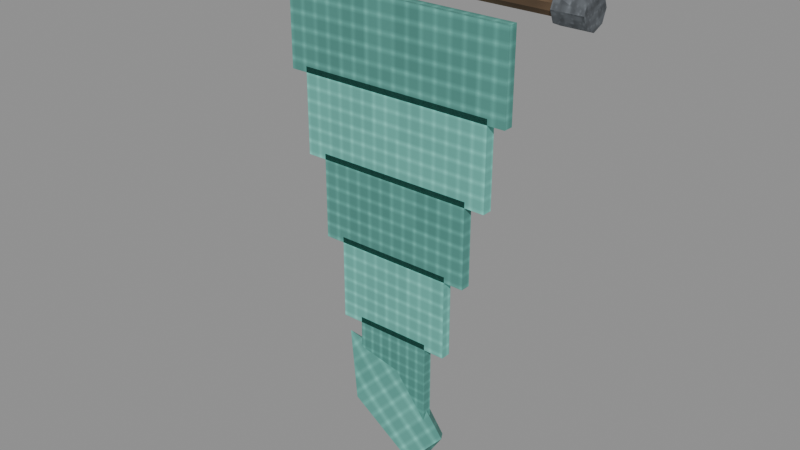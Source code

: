 # Source: crystal-banner-pennant-spirit.blend  (saved by Blender 5.0.118; exported with 4.5.12 LTS)
import bpy
from mathutils import Matrix  # noqa: F401  (used for matrix-valued properties, if any)

bpy.ops.wm.read_factory_settings(use_empty=True)
scene = bpy.context.scene
scene.name = 'Scene'

# ---- images (referenced by path relative to the original .blend; pixels are not part of the script)
import os
ASSET_DIR = os.environ.get("B2B_ASSET_DIR", "")  # directory of the original .blend (textures are referenced by path, not embedded)
HERE = os.path.dirname(os.path.abspath(__file__))  # packed textures are extracted next to this script under _unpacked/

def load_image(name, relpath, width, height, colorspace="sRGB"):
    """Load a texture the original file referenced (path relative to the .blend, or extracted next to this script)."""
    p = next((c for c in (os.path.join(HERE, relpath), os.path.join(ASSET_DIR, relpath)) if relpath and os.path.exists(c)), "")
    if p:
        img = bpy.data.images.load(p, check_existing=True)
        img.name = name
    else:  # same state as the original file: an image datablock whose file is absent (Cycles renders it pink)
        img = bpy.data.images.new(name, width, height)
        img.source = "FILE"
        img.filepath = "//" + (relpath or name)
    img.colorspace_settings.name = colorspace
    return img
img_magenheim_surface_timber = load_image('magenheim.surface.timber', '_unpacked/2ef9a5accc0e42b6.2da1f34a.png', 64, 64, 'sRGB')
img_magenheim_surface_metal = load_image('magenheim.surface.metal', '_unpacked/92bb42208b3e85ca.01f1a9b4.png', 64, 64, 'sRGB')
img_magenheim_surface_cloth = load_image('magenheim.surface.cloth', '_unpacked/6a20bc2d3d9d33d6.dee47d1c.png', 64, 64, 'sRGB')
img_magenheim_surface_crystal = load_image('magenheim.surface.crystal', '_unpacked/13aac57fc9315b39.0b82ce2e.png', 64, 64, 'sRGB')

# ---- materials (node trees are filled in below, after node groups)
mat_magenheim_banner_wood = bpy.data.materials.new('magenheim.banner.wood')
mat_magenheim_banner_wood.use_backface_culling = True
mat_magenheim_banner_iron = bpy.data.materials.new('magenheim.banner.iron')
mat_magenheim_banner_iron.use_backface_culling = True
mat_magenheim_banner_cloth = bpy.data.materials.new('magenheim.banner.cloth')
mat_magenheim_banner_cloth.use_backface_culling = True
mat_magenheim_banner_cloth_bright = bpy.data.materials.new('magenheim.banner.cloth-bright')
mat_magenheim_banner_cloth_bright.use_backface_culling = True
mat_magenheim_banner_crystal = bpy.data.materials.new('magenheim.banner.crystal')
mat_magenheim_banner_crystal.use_backface_culling = True

# ---- material node trees
mat_magenheim_banner_wood.use_nodes = True; mat_magenheim_banner_wood.node_tree.nodes.clear()
_N = mat_magenheim_banner_wood.node_tree.nodes; _L = mat_magenheim_banner_wood.node_tree.links
n0 = _N.new('ShaderNodeBsdfPrincipled'); n0.name = 'Principled BSDF'; n0.location = (-200, 100)
n0.inputs[2].default_value = 0.88
n0.inputs[27].default_value = (0.0, 0.0, 0.0, 1.0)
n0.inputs[28].default_value = 1.0
n1 = _N.new('ShaderNodeOutputMaterial'); n1.name = 'Material Output'; n1.location = (200, 100)
n2 = _N.new('ShaderNodeTexImage'); n2.name = 'Image Texture'; n2.location = (0, 0)
n2.image = img_magenheim_surface_timber
n3 = _N.new('ShaderNodeMixRGB'); n3.name = 'Mix (Legacy)'; n3.location = (0, 0)
n3.blend_type = 'MULTIPLY'
n3.inputs[0].default_value = 1.0
n3.inputs[2].default_value = (0.24, 0.15, 0.08, 1.0)
_L.new(n0.outputs[0], n1.inputs[0])
_L.new(n2.outputs[0], n3.inputs[1])
_L.new(n3.outputs[0], n0.inputs[0])
n1.is_active_output = True
mat_magenheim_banner_iron.use_nodes = True; mat_magenheim_banner_iron.node_tree.nodes.clear()
_N = mat_magenheim_banner_iron.node_tree.nodes; _L = mat_magenheim_banner_iron.node_tree.links
n0 = _N.new('ShaderNodeBsdfPrincipled'); n0.name = 'Principled BSDF'; n0.location = (-200, 100)
n0.inputs[1].default_value = 0.62
n0.inputs[2].default_value = 0.72
n0.inputs[27].default_value = (0.0, 0.0, 0.0, 1.0)
n0.inputs[28].default_value = 1.0
n1 = _N.new('ShaderNodeOutputMaterial'); n1.name = 'Material Output'; n1.location = (200, 100)
n2 = _N.new('ShaderNodeTexImage'); n2.name = 'Image Texture'; n2.location = (0, 0)
n2.image = img_magenheim_surface_metal
n3 = _N.new('ShaderNodeMixRGB'); n3.name = 'Mix (Legacy)'; n3.location = (0, 0)
n3.blend_type = 'MULTIPLY'
n3.inputs[0].default_value = 1.0
n3.inputs[2].default_value = (0.28, 0.31, 0.34, 1.0)
_L.new(n0.outputs[0], n1.inputs[0])
_L.new(n2.outputs[0], n3.inputs[1])
_L.new(n3.outputs[0], n0.inputs[0])
n1.is_active_output = True
mat_magenheim_banner_cloth.use_nodes = True; mat_magenheim_banner_cloth.node_tree.nodes.clear()
_N = mat_magenheim_banner_cloth.node_tree.nodes; _L = mat_magenheim_banner_cloth.node_tree.links
n0 = _N.new('ShaderNodeBsdfPrincipled'); n0.name = 'Principled BSDF'; n0.location = (-200, 100)
n0.inputs[2].default_value = 0.92
n0.inputs[27].default_value = (0.0, 0.0, 0.0, 1.0)
n0.inputs[28].default_value = 1.0
n1 = _N.new('ShaderNodeOutputMaterial'); n1.name = 'Material Output'; n1.location = (200, 100)
n2 = _N.new('ShaderNodeTexImage'); n2.name = 'Image Texture'; n2.location = (0, 0)
n2.image = img_magenheim_surface_cloth
n3 = _N.new('ShaderNodeMixRGB'); n3.name = 'Mix (Legacy)'; n3.location = (0, 0)
n3.blend_type = 'MULTIPLY'
n3.inputs[0].default_value = 1.0
n3.inputs[2].default_value = (0.1872, 0.6624, 0.5616, 1.0)
_L.new(n0.outputs[0], n1.inputs[0])
_L.new(n2.outputs[0], n3.inputs[1])
_L.new(n3.outputs[0], n0.inputs[0])
n1.is_active_output = True
mat_magenheim_banner_cloth_bright.use_nodes = True; mat_magenheim_banner_cloth_bright.node_tree.nodes.clear()
_N = mat_magenheim_banner_cloth_bright.node_tree.nodes; _L = mat_magenheim_banner_cloth_bright.node_tree.links
n0 = _N.new('ShaderNodeBsdfPrincipled'); n0.name = 'Principled BSDF'; n0.location = (-200, 100)
n0.inputs[2].default_value = 0.88
n0.inputs[27].default_value = (0.0156, 0.0552, 0.0468, 1.0)
n0.inputs[28].default_value = 1.0
n1 = _N.new('ShaderNodeOutputMaterial'); n1.name = 'Material Output'; n1.location = (200, 100)
n2 = _N.new('ShaderNodeTexImage'); n2.name = 'Image Texture'; n2.location = (0, 0)
n2.image = img_magenheim_surface_cloth
n3 = _N.new('ShaderNodeMixRGB'); n3.name = 'Mix (Legacy)'; n3.location = (0, 0)
n3.blend_type = 'MULTIPLY'
n3.inputs[0].default_value = 1.0
n3.inputs[2].default_value = (0.26, 0.92, 0.78, 1.0)
_L.new(n0.outputs[0], n1.inputs[0])
_L.new(n2.outputs[0], n3.inputs[1])
_L.new(n3.outputs[0], n0.inputs[0])
n1.is_active_output = True
mat_magenheim_banner_crystal.use_nodes = True; mat_magenheim_banner_crystal.node_tree.nodes.clear()
_N = mat_magenheim_banner_crystal.node_tree.nodes; _L = mat_magenheim_banner_crystal.node_tree.links
n0 = _N.new('ShaderNodeBsdfPrincipled'); n0.name = 'Principled BSDF'; n0.location = (-200, 100)
n0.inputs[1].default_value = 0.03
n0.inputs[2].default_value = 0.22
n0.inputs[27].default_value = (0.1289, 0.34, 0.3322, 1.0)
n0.inputs[28].default_value = 1.0
n1 = _N.new('ShaderNodeOutputMaterial'); n1.name = 'Material Output'; n1.location = (200, 100)
n2 = _N.new('ShaderNodeTexImage'); n2.name = 'Image Texture'; n2.location = (0, 0)
n2.image = img_magenheim_surface_crystal
n3 = _N.new('ShaderNodeMixRGB'); n3.name = 'Mix (Legacy)'; n3.location = (0, 0)
n3.blend_type = 'MULTIPLY'
n3.inputs[0].default_value = 1.0
n3.inputs[2].default_value = (0.379, 1.0, 0.977, 1.0)
_L.new(n0.outputs[0], n1.inputs[0])
_L.new(n2.outputs[0], n3.inputs[1])
_L.new(n3.outputs[0], n0.inputs[0])
n1.is_active_output = True

# ---- meshes
me_top_rod = bpy.data.meshes.new('top-rod')
me_top_rod.from_pydata([(0.56, -1.863e-09, 0.035), (0.56, -0.02057, 0.02832), (0.56, -0.03329, 0.01082), (0.56, -0.03329, -0.01082), (0.56, -0.02057, -0.02832), (0.56, 1.197e-09, -0.035), (0.56, 0.02057, -0.02832), (0.56, 0.03329, -0.01082), (0.56, 0.03329, 0.01082), (0.56, 0.02057, 0.02832), (-0.56, -1.863e-09, 0.035), (-0.56, -0.02057, 0.02832), (-0.56, -0.03329, 0.01082), (-0.56, -0.03329, -0.01082), (-0.56, -0.02057, -0.02832), (-0.56, 1.197e-09, -0.035), (-0.56, 0.02057, -0.02832), (-0.56, 0.03329, -0.01082), (-0.56, 0.03329, 0.01082), (-0.56, 0.02057, 0.02832), (0.56, -1.863e-09, 5.96e-08), (-0.56, -1.863e-09, -5.96e-08)], [], [(0, 10, 1), (1, 10, 11), (20, 0, 1), (21, 11, 10), (1, 11, 2), (2, 11, 12), (20, 1, 2), (21, 12, 11), (2, 12, 3), (3, 12, 13), (20, 2, 3), (21, 13, 12), (3, 13, 4), (4, 13, 14), (20, 3, 4), (21, 14, 13), (4, 14, 5), (5, 14, 15), (20, 4, 5), (21, 15, 14), (5, 15, 6), (6, 15, 16), (20, 5, 6), (21, 16, 15), (6, 16, 7), (7, 16, 17), (20, 6, 7), (21, 17, 16), (7, 17, 8), (8, 17, 18), (20, 7, 8), (21, 18, 17), (8, 18, 9), (9, 18, 19), (20, 8, 9), (21, 19, 18), (9, 19, 0), (0, 19, 10), (20, 9, 0), (21, 10, 19)])
_uv = me_top_rod.uv_layers.new(name='UVMap')
_uv.uv.foreach_set('vector', [0.1867, 0.002353, 0.1867, 0.9976, 0.1674, 0.002353, 0.1674, 0.002353, 0.1867, 0.9976, 0.1674, 0.9976, 0.221, 0.03346, 0.2505, 0.02384, 0.2505, 0.04307, 0.221, 0.1004, 0.1914, 0.09076, 0.2027, 0.0752, 0.1674, 0.002353, 0.1674, 0.9976, 0.1519, 0.002353, 0.1519, 0.002353, 0.1674, 0.9976, 0.1519, 0.9976, 0.221, 0.03346, 0.2505, 0.04307, 0.2392, 0.05862, 0.221, 0.1004, 0.1914, 0.11, 0.1914, 0.09076, 0.1077, 0.002353, 0.1077, 0.9976, 0.09216, 0.002353, 0.09216, 0.002353, 0.1077, 0.9976, 0.09216, 0.9976, 0.221, 0.03346, 0.2392, 0.05862, 0.221, 0.06456, 0.221, 0.1004, 0.2027, 0.1255, 0.1914, 0.11, 0.09216, 0.002353, 0.09216, 0.9976, 0.07293, 0.002353, 0.07293, 0.002353, 0.09216, 0.9976, 0.07293, 0.9976, 0.221, 0.03346, 0.221, 0.06456, 0.2027, 0.05862, 0.221, 0.1004, 0.221, 0.1315, 0.2027, 0.1255, 0.07293, 0.002353, 0.07293, 0.9976, 0.05738, 0.002353, 0.05738, 0.002353, 0.07293, 0.9976, 0.05738, 0.9976, 0.221, 0.03346, 0.2027, 0.05862, 0.1914, 0.04307, 0.221, 0.1004, 0.2392, 0.1255, 0.221, 0.1315, 0.1472, 0.002353, 0.1472, 0.9976, 0.128, 0.002353, 0.128, 0.002353, 0.1472, 0.9976, 0.128, 0.9976, 0.221, 0.03346, 0.1914, 0.04307, 0.1914, 0.02384, 0.221, 0.1004, 0.2505, 0.11, 0.2392, 0.1255, 0.128, 0.002353, 0.128, 0.9976, 0.1124, 0.002353, 0.1124, 0.002353, 0.128, 0.9976, 0.1124, 0.9976, 0.221, 0.03346, 0.1914, 0.02384, 0.2027, 0.008293, 0.221, 0.1004, 0.2505, 0.09076, 0.2505, 0.11, 0.002353, 0.9976, 0.002353, 0.002353, 0.0179, 0.9976, 0.0179, 0.9976, 0.002353, 0.002353, 0.0179, 0.002353, 0.221, 0.03346, 0.2027, 0.008293, 0.221, 0.002353, 0.221, 0.1004, 0.2392, 0.0752, 0.2505, 0.09076, 0.0179, 0.9976, 0.0179, 0.002353, 0.03713, 0.9976, 0.03713, 0.9976, 0.0179, 0.002353, 0.03713, 0.002353, 0.221, 0.03346, 0.221, 0.002353, 0.2392, 0.008293, 0.221, 0.1004, 0.221, 0.06926, 0.2392, 0.0752, 0.03713, 0.9976, 0.03713, 0.002353, 0.05268, 0.9976, 0.05268, 0.9976, 0.03713, 0.002353, 0.05268, 0.002353, 0.221, 0.03346, 0.2392, 0.008293, 0.2505, 0.02384, 0.221, 0.1004, 0.2027, 0.0752, 0.221, 0.06926])
me_top_rod.materials.append(mat_magenheim_banner_wood)
me_top_rod.update()
me_left_cap = bpy.data.meshes.new('left-cap')
me_left_cap.from_pydata([(0.05, 0.0, 0.055), (0.05, -0.03889, 0.03889), (0.05, -0.055, 0.0), (0.05, -0.03889, -0.03889), (0.05, 4.808e-09, -0.055), (0.05, 0.03889, -0.03889), (0.05, 0.055, 0.0), (0.05, 0.03889, 0.03889), (-0.05, 0.0, 0.055), (-0.05, -0.03889, 0.03889), (-0.05, -0.055, 0.0), (-0.05, -0.03889, -0.03889), (-0.05, 4.808e-09, -0.055), (-0.05, 0.03889, -0.03889), (-0.05, 0.055, 0.0), (-0.05, 0.03889, 0.03889), (0.05, 0.0, 0.0), (-0.05, 0.0, 0.0)], [], [(0, 8, 1), (1, 8, 9), (16, 0, 1), (17, 9, 8), (1, 9, 2), (2, 9, 10), (16, 1, 2), (17, 10, 9), (2, 10, 3), (3, 10, 11), (16, 2, 3), (17, 11, 10), (3, 11, 4), (4, 11, 12), (16, 3, 4), (17, 12, 11), (4, 12, 5), (5, 12, 13), (16, 4, 5), (17, 13, 12), (5, 13, 6), (6, 13, 14), (16, 5, 6), (17, 14, 13), (6, 14, 7), (7, 14, 15), (16, 6, 7), (17, 15, 14), (7, 15, 0), (0, 15, 8), (16, 7, 0), (17, 8, 15)])
_uv = me_left_cap.uv_layers.new(name='UVMap')
_uv.uv.foreach_set('vector', [0.6649, 0.3708, 0.6649, 0.7188, 0.5184, 0.3708, 0.5184, 0.3708, 0.6649, 0.7188, 0.5184, 0.7188, 0.5477, 0.1826, 0.4744, 0.005737, 0.6209, 0.005736, 0.1826, 0.1826, 0.005737, 0.1093, 0.1093, 0.005736, 0.9943, 0.3708, 0.9943, 0.7188, 0.8907, 0.3708, 0.7799, 0.7339, 0.7799, 0.3708, 0.8792, 0.4004, 0.5477, 0.1826, 0.6209, 0.005736, 0.7245, 0.1093, 0.1826, 0.1826, 0.005736, 0.2558, 0.005737, 0.1093, 0.986, 0.005736, 0.986, 0.3537, 0.8395, 0.005736, 0.8395, 0.005736, 0.986, 0.3537, 0.8395, 0.3537, 0.5477, 0.1826, 0.7245, 0.1093, 0.7245, 0.2558, 0.1826, 0.1826, 0.1093, 0.3594, 0.005736, 0.2558, 0.8395, 0.005736, 0.8395, 0.3537, 0.736, 0.005736, 0.2454, 0.4422, 0.2454, 0.8052, 0.1461, 0.7757, 0.5477, 0.1826, 0.7245, 0.2558, 0.6209, 0.3594, 0.1826, 0.1826, 0.2558, 0.3594, 0.1093, 0.3594, 0.2454, 0.4422, 0.1461, 0.7757, 0.105, 0.4004, 0.105, 0.4004, 0.1461, 0.7757, 0.005736, 0.7339, 0.5477, 0.1826, 0.6209, 0.3594, 0.4744, 0.3594, 0.1826, 0.1826, 0.3594, 0.2558, 0.2558, 0.3594, 0.105, 0.4004, 0.005736, 0.7339, 0.005736, 0.3708, 0.4034, 0.3708, 0.5069, 0.7188, 0.4034, 0.7188, 0.5477, 0.1826, 0.4744, 0.3594, 0.3708, 0.2558, 0.1826, 0.1826, 0.3594, 0.1093, 0.3594, 0.2558, 0.4034, 0.3708, 0.4034, 0.7188, 0.2569, 0.3708, 0.2569, 0.3708, 0.4034, 0.7188, 0.2569, 0.7188, 0.5477, 0.1826, 0.3708, 0.2558, 0.3708, 0.1093, 0.1826, 0.1826, 0.2558, 0.005736, 0.3594, 0.1093, 0.7685, 0.3708, 0.7685, 0.7188, 0.6649, 0.3708, 0.6649, 0.3708, 0.7685, 0.7188, 0.6649, 0.7188, 0.5477, 0.1826, 0.3708, 0.1093, 0.4744, 0.005737, 0.1826, 0.1826, 0.1093, 0.005736, 0.2558, 0.005736])
me_left_cap.materials.append(mat_magenheim_banner_iron)
me_left_cap.update()
me_right_cap = bpy.data.meshes.new('right-cap')
me_right_cap.from_pydata([(0.05, 0.0, 0.055), (0.05, -0.03889, 0.03889), (0.05, -0.055, 0.0), (0.05, -0.03889, -0.03889), (0.05, 4.808e-09, -0.055), (0.05, 0.03889, -0.03889), (0.05, 0.055, 0.0), (0.05, 0.03889, 0.03889), (-0.05, 0.0, 0.055), (-0.05, -0.03889, 0.03889), (-0.05, -0.055, 0.0), (-0.05, -0.03889, -0.03889), (-0.05, 4.808e-09, -0.055), (-0.05, 0.03889, -0.03889), (-0.05, 0.055, 0.0), (-0.05, 0.03889, 0.03889), (0.05, 0.0, 0.0), (-0.05, 0.0, 0.0)], [], [(0, 8, 1), (1, 8, 9), (16, 0, 1), (17, 9, 8), (1, 9, 2), (2, 9, 10), (16, 1, 2), (17, 10, 9), (2, 10, 3), (3, 10, 11), (16, 2, 3), (17, 11, 10), (3, 11, 4), (4, 11, 12), (16, 3, 4), (17, 12, 11), (4, 12, 5), (5, 12, 13), (16, 4, 5), (17, 13, 12), (5, 13, 6), (6, 13, 14), (16, 5, 6), (17, 14, 13), (6, 14, 7), (7, 14, 15), (16, 6, 7), (17, 15, 14), (7, 15, 0), (0, 15, 8), (16, 7, 0), (17, 8, 15)])
_uv = me_right_cap.uv_layers.new(name='UVMap')
_uv.uv.foreach_set('vector', [0.6649, 0.3708, 0.6649, 0.7188, 0.5184, 0.3708, 0.5184, 0.3708, 0.6649, 0.7188, 0.5184, 0.7188, 0.5477, 0.1826, 0.4744, 0.005737, 0.6209, 0.005736, 0.1826, 0.1826, 0.005737, 0.1093, 0.1093, 0.005736, 0.7799, 0.7044, 0.8792, 0.3708, 0.8792, 0.7339, 0.8907, 0.3708, 0.9943, 0.7188, 0.8907, 0.7188, 0.5477, 0.1826, 0.6209, 0.005736, 0.7245, 0.1093, 0.1826, 0.1826, 0.005736, 0.2558, 0.005737, 0.1093, 0.736, 0.3537, 0.736, 0.005737, 0.8824, 0.3537, 0.8824, 0.3537, 0.736, 0.005737, 0.8824, 0.005737, 0.5477, 0.1826, 0.7245, 0.1093, 0.7245, 0.2558, 0.1826, 0.1826, 0.1093, 0.3594, 0.005736, 0.2558, 0.8824, 0.3537, 0.8824, 0.005737, 0.986, 0.3537, 0.2454, 0.4422, 0.2454, 0.8052, 0.1461, 0.7757, 0.5477, 0.1826, 0.7245, 0.2558, 0.6209, 0.3594, 0.1826, 0.1826, 0.2558, 0.3594, 0.1093, 0.3594, 0.2454, 0.4422, 0.1461, 0.7757, 0.105, 0.4004, 0.105, 0.4004, 0.1461, 0.7757, 0.005736, 0.7339, 0.5477, 0.1826, 0.6209, 0.3594, 0.4744, 0.3594, 0.1826, 0.1826, 0.3594, 0.2558, 0.2558, 0.3594, 0.105, 0.4004, 0.005736, 0.7339, 0.005736, 0.3708, 0.4034, 0.3708, 0.5069, 0.7188, 0.4034, 0.7188, 0.5477, 0.1826, 0.4744, 0.3594, 0.3708, 0.2558, 0.1826, 0.1826, 0.3594, 0.1093, 0.3594, 0.2558, 0.4034, 0.3708, 0.4034, 0.7188, 0.2569, 0.3708, 0.2569, 0.3708, 0.4034, 0.7188, 0.2569, 0.7188, 0.5477, 0.1826, 0.3708, 0.2558, 0.3708, 0.1093, 0.1826, 0.1826, 0.2558, 0.005736, 0.3594, 0.1093, 0.7685, 0.3708, 0.7685, 0.7188, 0.6649, 0.3708, 0.6649, 0.3708, 0.7685, 0.7188, 0.6649, 0.7188, 0.5477, 0.1826, 0.3708, 0.1093, 0.4744, 0.005737, 0.1826, 0.1826, 0.1093, 0.005736, 0.2558, 0.005736])
me_right_cap.materials.append(mat_magenheim_banner_iron)
me_right_cap.update()
me_taper_0 = bpy.data.meshes.new('taper-0')
me_taper_0.from_pydata([(-0.41, 0.0175, -0.15), (0.41, 0.0175, -0.15), (0.41, 0.0175, 0.15), (-0.41, 0.0175, 0.15), (-0.41, -0.0175, -0.15), (0.41, -0.0175, -0.15), (0.41, -0.0175, 0.15), (-0.41, -0.0175, 0.15)], [], [(0, 3, 2), (0, 2, 1), (4, 5, 6), (4, 6, 7), (0, 4, 7), (0, 7, 3), (1, 2, 6), (1, 6, 5), (0, 1, 5), (0, 5, 4), (3, 7, 6), (3, 6, 2)])
_uv = me_taper_0.uv_layers.new(name='UVMap')
_uv.uv.foreach_set('vector', [0.3671, 0.9954, 0.004639, 0.9954, 0.004639, 0.004639, 0.3671, 0.9954, 0.004639, 0.004639, 0.3671, 0.004639, 0.7388, 0.004639, 0.7388, 0.9954, 0.3764, 0.9954, 0.7388, 0.004639, 0.3764, 0.9954, 0.3764, 0.004639, 0.8935, 0.3671, 0.8512, 0.3671, 0.8512, 0.004639, 0.8935, 0.3671, 0.8512, 0.004639, 0.8935, 0.004639, 0.8512, 0.7388, 0.8512, 0.3764, 0.8935, 0.3764, 0.8512, 0.7388, 0.8935, 0.3764, 0.8935, 0.7388, 0.7904, 0.004639, 0.7904, 0.9954, 0.7481, 0.9954, 0.7904, 0.004639, 0.7481, 0.9954, 0.7481, 0.004639, 0.842, 0.9954, 0.7997, 0.9954, 0.7997, 0.004639, 0.842, 0.9954, 0.7997, 0.004639, 0.842, 0.004639])
me_taper_0.materials.append(mat_magenheim_banner_cloth)
me_taper_0.update()
me_taper_1 = bpy.data.meshes.new('taper-1')
me_taper_1.from_pydata([(-0.35, 0.0175, -0.15), (0.35, 0.0175, -0.15), (0.35, 0.0175, 0.15), (-0.35, 0.0175, 0.15), (-0.35, -0.0175, -0.15), (0.35, -0.0175, -0.15), (0.35, -0.0175, 0.15), (-0.35, -0.0175, 0.15)], [], [(0, 3, 2), (0, 2, 1), (4, 5, 6), (4, 6, 7), (0, 4, 7), (0, 7, 3), (1, 2, 6), (1, 6, 5), (0, 1, 5), (0, 5, 4), (3, 7, 6), (3, 6, 2)])
_uv = me_taper_1.uv_layers.new(name='UVMap')
_uv.uv.foreach_set('vector', [0.4098, 0.9497, 0.004841, 0.9497, 0.004841, 0.004841, 0.4098, 0.9497, 0.004841, 0.004841, 0.4098, 0.004841, 0.8244, 0.004841, 0.8244, 0.9497, 0.4195, 0.9497, 0.8244, 0.004841, 0.4195, 0.9497, 0.4195, 0.004841, 0.9952, 0.4098, 0.9479, 0.4098, 0.9479, 0.004841, 0.9952, 0.4098, 0.9479, 0.004841, 0.9952, 0.004841, 0.9479, 0.8244, 0.9479, 0.4195, 0.9952, 0.4195, 0.9479, 0.8244, 0.9952, 0.4195, 0.9952, 0.8244, 0.8813, 0.004841, 0.8813, 0.9497, 0.8341, 0.9497, 0.8813, 0.004841, 0.8341, 0.9497, 0.8341, 0.004841, 0.9382, 0.9497, 0.891, 0.9497, 0.891, 0.004841, 0.9382, 0.9497, 0.891, 0.004841, 0.9382, 0.004841])
me_taper_1.materials.append(mat_magenheim_banner_cloth_bright)
me_taper_1.update()
me_taper_2 = bpy.data.meshes.new('taper-2')
me_taper_2.from_pydata([(-0.28, 0.0175, -0.15), (0.28, 0.0175, -0.15), (0.28, 0.0175, 0.15), (-0.28, 0.0175, 0.15), (-0.28, -0.0175, -0.15), (0.28, -0.0175, -0.15), (0.28, -0.0175, 0.15), (-0.28, -0.0175, 0.15)], [], [(0, 3, 2), (0, 2, 1), (4, 5, 6), (4, 6, 7), (0, 4, 7), (0, 7, 3), (1, 2, 6), (1, 6, 5), (0, 1, 5), (0, 5, 4), (3, 7, 6), (3, 6, 2)])
_uv = me_taper_2.uv_layers.new(name='UVMap')
_uv.uv.foreach_set('vector', [0.4111, 0.7636, 0.004422, 0.7636, 0.004422, 0.004422, 0.4111, 0.7636, 0.004422, 0.004422, 0.4111, 0.004422, 0.8267, 0.004422, 0.8267, 0.7636, 0.42, 0.7636, 0.8267, 0.004422, 0.42, 0.7636, 0.42, 0.004422, 0.9956, 0.4111, 0.9481, 0.4111, 0.9481, 0.004422, 0.9956, 0.4111, 0.9481, 0.004422, 0.9956, 0.004422, 0.9481, 0.8267, 0.9481, 0.42, 0.9956, 0.42, 0.9481, 0.8267, 0.9956, 0.42, 0.9956, 0.8267, 0.883, 0.004422, 0.883, 0.7636, 0.8355, 0.7636, 0.883, 0.004422, 0.8355, 0.7636, 0.8355, 0.004422, 0.9393, 0.7636, 0.8918, 0.7636, 0.8918, 0.004422, 0.9393, 0.7636, 0.8918, 0.004422, 0.9393, 0.004422])
me_taper_2.materials.append(mat_magenheim_banner_cloth)
me_taper_2.update()
me_taper_3 = bpy.data.meshes.new('taper-3')
me_taper_3.from_pydata([(-0.21, 0.0175, -0.15), (0.21, 0.0175, -0.15), (0.21, 0.0175, 0.15), (-0.21, 0.0175, 0.15), (-0.21, -0.0175, -0.15), (0.21, -0.0175, -0.15), (0.21, -0.0175, 0.15), (-0.21, -0.0175, 0.15)], [], [(0, 3, 2), (0, 2, 1), (4, 5, 6), (4, 6, 7), (0, 4, 7), (0, 7, 3), (1, 2, 6), (1, 6, 5), (0, 1, 5), (0, 5, 4), (3, 7, 6), (3, 6, 2)])
_uv = me_taper_3.uv_layers.new(name='UVMap')
_uv.uv.foreach_set('vector', [0.414, 0.5781, 0.003955, 0.5781, 0.003955, 0.003955, 0.414, 0.5781, 0.003955, 0.003955, 0.414, 0.003955, 0.832, 0.003955, 0.832, 0.5781, 0.4219, 0.5781, 0.832, 0.003955, 0.4219, 0.5781, 0.4219, 0.003955, 0.0518, 0.996, 0.003955, 0.996, 0.003955, 0.586, 0.0518, 0.996, 0.003955, 0.586, 0.0518, 0.586, 0.05971, 0.996, 0.05971, 0.586, 0.1075, 0.586, 0.05971, 0.996, 0.1075, 0.586, 0.1075, 0.996, 0.8878, 0.003955, 0.8878, 0.5781, 0.8399, 0.5781, 0.8878, 0.003955, 0.8399, 0.5781, 0.8399, 0.003955, 0.9435, 0.5781, 0.8957, 0.5781, 0.8957, 0.003955, 0.9435, 0.5781, 0.8957, 0.003955, 0.9435, 0.003955])
me_taper_3.materials.append(mat_magenheim_banner_cloth_bright)
me_taper_3.update()
me_taper_4 = bpy.data.meshes.new('taper-4')
me_taper_4.from_pydata([(-0.135, 0.0175, -0.15), (0.135, 0.0175, -0.15), (0.135, 0.0175, 0.15), (-0.135, 0.0175, 0.15), (-0.135, -0.0175, -0.15), (0.135, -0.0175, -0.15), (0.135, -0.0175, 0.15), (-0.135, -0.0175, 0.15)], [], [(0, 3, 2), (0, 2, 1), (4, 5, 6), (4, 6, 7), (0, 4, 7), (0, 7, 3), (1, 2, 6), (1, 6, 5), (0, 1, 5), (0, 5, 4), (3, 7, 6), (3, 6, 2)])
_uv = me_taper_4.uv_layers.new(name='UVMap')
_uv.uv.foreach_set('vector', [0.003972, 0.496, 0.003972, 0.003972, 0.4468, 0.003972, 0.003972, 0.496, 0.4468, 0.003972, 0.4468, 0.496, 0.8976, 0.496, 0.4548, 0.496, 0.4548, 0.003972, 0.8976, 0.496, 0.4548, 0.003972, 0.8976, 0.003972, 0.06138, 0.996, 0.003972, 0.996, 0.003972, 0.504, 0.06138, 0.996, 0.003972, 0.504, 0.06138, 0.504, 0.06932, 0.996, 0.06932, 0.504, 0.1267, 0.504, 0.06932, 0.996, 0.1267, 0.504, 0.1267, 0.996, 0.1921, 0.504, 0.1921, 0.9468, 0.1347, 0.9468, 0.1921, 0.504, 0.1347, 0.9468, 0.1347, 0.504, 0.2574, 0.9468, 0.2, 0.9468, 0.2, 0.504, 0.2574, 0.9468, 0.2, 0.504, 0.2574, 0.504])
me_taper_4.materials.append(mat_magenheim_banner_cloth)
me_taper_4.update()
me_lower_point = bpy.data.meshes.new('lower-point')
me_lower_point.from_pydata([(0.2009, 1.863e-09, -0.06852), (0.1347, -0.0936, -0.1347), (0.06852, 9.313e-09, -0.2009), (0.1347, 0.0936, -0.1347), (0.03359, 1.863e-09, 0.1503), (-0.05834, -0.13, 0.05834), (-0.1503, 1.304e-08, -0.03359), (-0.05834, 0.13, 0.05834), (-0.2009, 1.863e-09, 0.2009), (0.1496, 1.863e-09, -0.1496)], [], [(9, 0, 1), (0, 4, 1), (1, 4, 5), (8, 5, 4), (9, 1, 2), (1, 5, 2), (2, 5, 6), (8, 6, 5), (9, 2, 3), (2, 6, 3), (3, 6, 7), (8, 7, 6), (9, 3, 0), (3, 7, 0), (0, 7, 4), (8, 4, 7)])
_uv = me_lower_point.uv_layers.new(name='UVMap')
_uv.uv.foreach_set('vector', [0.08783, 0.7278, 0.1771, 0.6409, 0.1771, 0.8147, 0.5381, 0.6322, 0.5043, 0.2776, 0.7119, 0.6322, 0.7119, 0.6322, 0.5043, 0.2776, 0.7457, 0.2776, 0.625, 0.004326, 0.7457, 0.2776, 0.5043, 0.2776, 0.08783, 0.7278, 0.1771, 0.8147, 0.004326, 0.8147, 0.03811, 0.6322, 0.004326, 0.2776, 0.2119, 0.6322, 0.2119, 0.6322, 0.004326, 0.2776, 0.2457, 0.2776, 0.125, 0.004326, 0.2457, 0.2776, 0.004326, 0.2776, 0.08783, 0.7278, 0.004326, 0.8147, 0.004326, 0.6409, 0.2881, 0.6322, 0.2543, 0.2776, 0.4619, 0.6322, 0.4619, 0.6322, 0.2543, 0.2776, 0.4957, 0.2776, 0.375, 0.004326, 0.4957, 0.2776, 0.2543, 0.2776, 0.08783, 0.7278, 0.004326, 0.6409, 0.1771, 0.6409, 0.7881, 0.6322, 0.7543, 0.2776, 0.9619, 0.6322, 0.9619, 0.6322, 0.7543, 0.2776, 0.9957, 0.2776, 0.875, 0.004326, 0.9957, 0.2776, 0.7543, 0.2776])
me_lower_point.materials.append(mat_magenheim_banner_cloth)
me_lower_point.update()
me_spine = bpy.data.meshes.new('spine')
me_spine.from_pydata([(-0.0225, 0.0225, -0.675), (0.0225, 0.0225, -0.675), (0.0225, 0.0225, 0.675), (-0.0225, 0.0225, 0.675), (-0.0225, -0.0225, -0.675), (0.0225, -0.0225, -0.675), (0.0225, -0.0225, 0.675), (-0.0225, -0.0225, 0.675)], [], [(0, 3, 2), (0, 2, 1), (4, 5, 6), (4, 6, 7), (0, 4, 7), (0, 7, 3), (1, 2, 6), (1, 6, 5), (0, 1, 5), (0, 5, 4), (3, 7, 6), (3, 6, 2)])
_uv = me_spine.uv_layers.new(name='UVMap')
_uv.uv.foreach_set('vector', [0.001985, 0.998, 0.001985, 0.001985, 0.03519, 0.001985, 0.001985, 0.998, 0.03519, 0.001985, 0.03519, 0.998, 0.07236, 0.998, 0.03915, 0.998, 0.03915, 0.001985, 0.07236, 0.998, 0.03915, 0.001985, 0.07236, 0.001985, 0.1095, 0.998, 0.07632, 0.998, 0.07632, 0.001985, 0.1095, 0.998, 0.07632, 0.001985, 0.1095, 0.001985, 0.1135, 0.998, 0.1135, 0.001985, 0.1467, 0.001985, 0.1135, 0.998, 0.1467, 0.001985, 0.1467, 0.998, 0.1839, 0.03519, 0.1507, 0.03519, 0.1507, 0.001985, 0.1839, 0.03519, 0.1507, 0.001985, 0.1839, 0.001985, 0.1507, 0.07236, 0.1507, 0.03915, 0.1839, 0.03915, 0.1507, 0.07236, 0.1839, 0.03915, 0.1839, 0.07236])
me_spine.materials.append(mat_magenheim_banner_iron)
me_spine.update()
me_crystal_crest = bpy.data.meshes.new('crystal-crest')
me_crystal_crest.from_pydata([(0.0792, -3.725e-09, -0.243), (0.0396, -0.06859, -0.243), (-0.0396, -0.06859, -0.243), (-0.0792, 3.725e-09, -0.243), (-0.0396, 0.06859, -0.243), (0.0396, 0.06859, -0.243), (0.11, -3.725e-09, 0.0495), (0.055, -0.09526, 0.0495), (-0.055, -0.09526, 0.0495), (-0.11, 7.451e-09, 0.0495), (-0.055, 0.09526, 0.0495), (0.055, 0.09526, 0.0495), (0.0, -3.725e-09, 0.2655), (0.0, -3.725e-09, -0.2655)], [], [(13, 0, 1), (0, 6, 1), (1, 6, 7), (12, 7, 6), (13, 1, 2), (1, 7, 2), (2, 7, 8), (12, 8, 7), (13, 2, 3), (2, 8, 3), (3, 8, 9), (12, 9, 8), (13, 3, 4), (3, 9, 4), (4, 9, 10), (12, 10, 9), (13, 4, 5), (4, 10, 5), (5, 10, 11), (12, 11, 10), (13, 5, 0), (5, 11, 0), (0, 11, 6), (12, 6, 11)])
_uv = me_crystal_crest.uv_layers.new(name='UVMap')
_uv.uv.foreach_set('vector', [0.8785, 0.1404, 0.8797, 0.2729, 0.7629, 0.2053, 0.1079, 0.8767, 0.003483, 0.3881, 0.1759, 0.8785, 0.1759, 0.8785, 0.003483, 0.3881, 0.09797, 0.3905, 0.1513, 0.003483, 0.09797, 0.3905, 0.003483, 0.3881, 0.8785, 0.1404, 0.7629, 0.2053, 0.7629, 0.07063, 0.1759, 0.8785, 0.09797, 0.3905, 0.3101, 0.8643, 0.3101, 0.8643, 0.09797, 0.3905, 0.2843, 0.3708, 0.1513, 0.003483, 0.2843, 0.3708, 0.09797, 0.3905, 0.8785, 0.1404, 0.7629, 0.07063, 0.8797, 0.003483, 0.3101, 0.8643, 0.2843, 0.3708, 0.3762, 0.8484, 0.3762, 0.8484, 0.2843, 0.3708, 0.3762, 0.3487, 0.1513, 0.003483, 0.3762, 0.3487, 0.2843, 0.3708, 0.8785, 0.1404, 0.8797, 0.003483, 0.9965, 0.07106, 0.4876, 0.8767, 0.3832, 0.3881, 0.5556, 0.8785, 0.5556, 0.8785, 0.3832, 0.3881, 0.4777, 0.3905, 0.531, 0.003483, 0.4777, 0.3905, 0.3832, 0.3881, 0.8785, 0.1404, 0.9965, 0.07106, 0.9965, 0.2058, 0.5556, 0.8785, 0.4777, 0.3905, 0.6898, 0.8643, 0.6898, 0.8643, 0.4777, 0.3905, 0.6641, 0.3708, 0.531, 0.003483, 0.6641, 0.3708, 0.4777, 0.3905, 0.8785, 0.1404, 0.9965, 0.2058, 0.8797, 0.2729, 0.6898, 0.8643, 0.6641, 0.3708, 0.756, 0.8484, 0.756, 0.8484, 0.6641, 0.3708, 0.756, 0.3487, 0.531, 0.003483, 0.756, 0.3487, 0.6641, 0.3708])
me_crystal_crest.materials.append(mat_magenheim_banner_crystal)
me_crystal_crest.update()

# ---- objects
ob_top_rod = bpy.data.objects.new('top-rod', me_top_rod)
ob_left_cap = bpy.data.objects.new('left-cap', me_left_cap)
ob_right_cap = bpy.data.objects.new('right-cap', me_right_cap)
ob_taper_0 = bpy.data.objects.new('taper-0', me_taper_0)
ob_taper_1 = bpy.data.objects.new('taper-1', me_taper_1)
ob_taper_2 = bpy.data.objects.new('taper-2', me_taper_2)
ob_taper_3 = bpy.data.objects.new('taper-3', me_taper_3)
ob_taper_4 = bpy.data.objects.new('taper-4', me_taper_4)
ob_lower_point = bpy.data.objects.new('lower-point', me_lower_point)
ob_spine = bpy.data.objects.new('spine', me_spine)
ob_crystal_crest = bpy.data.objects.new('crystal-crest', me_crystal_crest)

# ---- transforms, parenting, visibility, modifiers, constraints
ob_top_rod.location = (0.0, 1.863e-09, 0.72)
ob_left_cap.location = (-0.59, 0.0, 0.72)
ob_right_cap.location = (0.59, 0.0, 0.72)
ob_taper_0.location = (0.0, -0.025, 0.5)
ob_taper_1.location = (0.0, -0.025, 0.22)
ob_taper_2.location = (0.0, -0.025, -0.06)
ob_taper_3.location = (0.0, -0.025, -0.34)
ob_taper_4.location = (0.0, -0.025, -0.62)
ob_lower_point.location = (-0.001061, -0.025, -0.7589)
ob_spine.location = (0.0, 0.005, -0.05)
ob_crystal_crest.location = (0.0, 0.055, 0.2905)

# ---- collection membership
scene.collection.objects.link(ob_top_rod)
scene.collection.objects.link(ob_left_cap)
scene.collection.objects.link(ob_right_cap)
scene.collection.objects.link(ob_taper_0)
scene.collection.objects.link(ob_taper_1)
scene.collection.objects.link(ob_taper_2)
scene.collection.objects.link(ob_taper_3)
scene.collection.objects.link(ob_taper_4)
scene.collection.objects.link(ob_lower_point)
scene.collection.objects.link(ob_spine)
scene.collection.objects.link(ob_crystal_crest)

# ---- scene / render settings (as saved in the file)
scene.frame_start = 1; scene.frame_end = 250; scene.frame_set(1)
scene.render.engine = 'BLENDER_EEVEE_NEXT'
scene.render.bake_bias = 0.0
scene.render.bake_samples = 0
scene.cycles.sampling_pattern = 'TABULATED_SOBOL'
scene.eevee.use_volume_custom_range = False
bpy.context.view_layer.update()

# ---- added for rendering (the .blend has no active camera and no usable light): camera, sun + grey world if the file has none
cam_auto = bpy.data.cameras.new('AutoCamera')
cam_auto.lens = 50.0
cam_auto.sensor_width = 36.0
cam_auto.clip_end = 1000.0
ob_auto_camera = bpy.data.objects.new('AutoCamera', cam_auto)
scene.collection.objects.link(ob_auto_camera)
ob_auto_camera.location = (2.01461, -2.41991, 1.51928)
ob_auto_camera.rotation_euler = (1.09748, -7.21219e-08, 0.694738)
scene.camera = ob_auto_camera
light_auto_sun = bpy.data.lights.new('AutoSun', 'SUN')
light_auto_sun.energy = 3.0
light_auto_sun.angle = 0.0523599
ob_auto_sun = bpy.data.objects.new('AutoSun', light_auto_sun)
scene.collection.objects.link(ob_auto_sun)
ob_auto_sun.rotation_euler = (0.872665, 0.174533, 0.523599)
if scene.world is None:
    world_auto = bpy.data.worlds.new('AutoWorld')
    world_auto.color = (0.3, 0.3, 0.3)
    scene.world = world_auto
bpy.context.view_layer.update()
